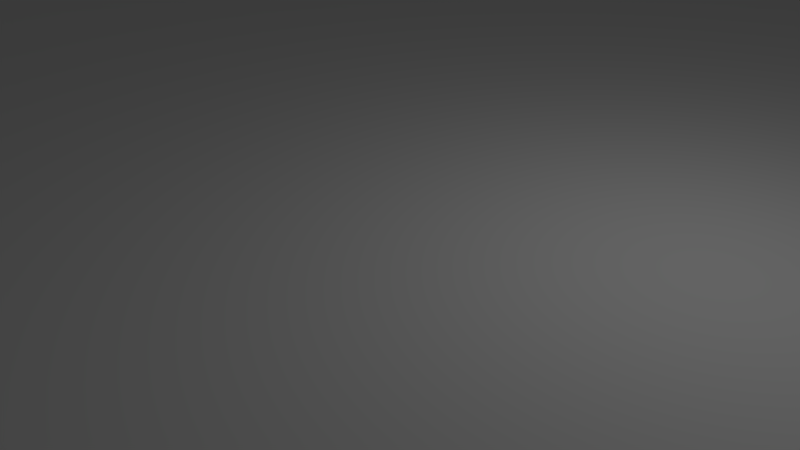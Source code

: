 # Source: newZigZag1.blend  (saved by Blender 2.79.0; exported with 4.5.12 LTS)
import bpy
from mathutils import Matrix  # noqa: F401  (used for matrix-valued properties, if any)

bpy.ops.wm.read_factory_settings(use_empty=True)
scene = bpy.context.scene
scene.name = 'Scene'

# ---- collections
col_collection_1 = bpy.data.collections.new('Collection 1'); scene.collection.children.link(col_collection_1)

# ---- materials (node trees are filled in below, after node groups)
mat_material = bpy.data.materials.new('Material')
mat_material.alpha_threshold = 0.0
mat_material.use_transparent_shadow = False
mat_material.roughness = 0.5
mat_material.line_color = (0.0, 0.0, 0.0, 1.0)

# ---- material node trees

# ---- world
world_world = bpy.data.worlds.new('World'); scene.world = world_world
world_world.color = (0.05088, 0.05088, 0.05088)
world_world.use_sun_shadow = False
world_world.sun_shadow_jitter_overblur = 0.0
world_world.cycles.sampling_method = 'MANUAL'

# ---- cameras
cam_camera = bpy.data.cameras.new('Camera')
cam_camera.clip_end = 100.0
cam_camera.lens = 35.0
cam_camera.sensor_width = 32.0
cam_camera.sensor_height = 18.0
cam_camera.ortho_scale = 7.314
cam_camera.dof.focus_distance = 0.0
cam_camera.dof.aperture_fstop = 128.0

# ---- lights
light_lamp = bpy.data.lights.new('Lamp', 'POINT')
light_lamp.transmission_factor = 0.0
light_lamp.cutoff_distance = 30.0
light_lamp.energy = 100.0
light_lamp.shadow_buffer_clip_start = 1.001
light_lamp.shadow_soft_size = 0.1
light_lamp.shadow_maximum_resolution = 0.006
light_lamp.use_absolute_resolution = True

# ---- meshes
me_cube = bpy.data.meshes.new('Cube')
me_cube.from_pydata([(1.0, 1.0, -1.0), (1.0, -1.0, -1.0), (-1.0, -1.0, -1.0), (1.0, 1.0, 1.0), (1.0, -1.0, 1.0), (-1.0, -1.0, 1.0), (-1.0, 0.7288, -1.0), (-0.7288, 1.0, -1.0), (-0.9948, 0.7817, -1.0), (-0.9794, 0.8326, -1.0), (-0.9543, 0.8795, -1.0), (-0.9206, 0.9206, -1.0), (-0.8795, 0.9543, -1.0), (-0.8326, 0.9794, -1.0), (-0.7817, 0.9948, -1.0), (-0.7288, 1.0, 1.0), (-1.0, 0.7288, 1.0), (-0.7817, 0.9948, 1.0), (-0.8326, 0.9794, 1.0), (-0.8795, 0.9543, 1.0), (-0.9206, 0.9206, 1.0), (-0.9543, 0.8795, 1.0), (-0.9794, 0.8326, 1.0), (-0.9948, 0.7817, 1.0), (-0.9948, 0.7817, 1.0), (-0.9794, 0.8326, 1.0), (-0.9543, 0.8795, 1.0), (-0.9206, 0.9206, 1.0), (-0.8795, 0.9543, 1.0), (-0.8326, 0.9794, 1.0), (-0.7817, 0.9948, 1.0), (-1.0, 0.7288, 1.0), (-0.7288, 1.0, 1.0), (-0.7817, 0.9948, -1.0), (-0.8326, 0.9794, -1.0), (-0.8795, 0.9543, -1.0), (-0.9206, 0.9206, -1.0), (-0.9543, 0.8795, -1.0), (-0.9794, 0.8326, -1.0), (-0.9948, 0.7817, -1.0), (-0.7288, 1.0, -1.0), (-1.0, 0.7288, -1.0)], [], [(2, 5, 16, 6), (0, 3, 4, 1), (1, 4, 5, 2), (3, 15, 17, 18, 19, 20, 21, 22, 23, 16, 5, 4), (0, 1, 2, 6, 8, 9, 10, 11, 12, 13, 14, 7), (3, 0, 7, 15), (41, 31, 24, 39), (39, 24, 25, 38), (38, 25, 26, 37), (37, 26, 27, 36), (36, 27, 28, 35), (35, 28, 29, 34), (34, 29, 30, 33), (33, 30, 32, 40)])
me_cube.polygons.foreach_set('use_smooth', [0, 0, 0, 0, 0, 0, 1, 1, 1, 1, 1, 1, 1, 1])
me_cube.materials.append(mat_material)
me_cube.use_remesh_preserve_volume = False
me_cube.use_remesh_preserve_attributes = False
me_cube.use_mirror_vertex_groups = False
me_cube.update()

# ---- objects
ob_cube = bpy.data.objects.new('Cube', me_cube)
ob_lamp = bpy.data.objects.new('Lamp', light_lamp)
ob_camera = bpy.data.objects.new('Camera', cam_camera)

# ---- transforms, parenting, visibility, modifiers, constraints
ob_cube.location = (0.0, 0.0, 0.0)
ob_cube.scale = (20.0, 14.4, 1.0)
ob_cube.lock_rotations_4d = False
ob_cube.empty_display_type = 'ARROWS'
ob_cube.lineart.crease_threshold = 0.0
ob_lamp.location = (4.076, 1.005, 5.904)
ob_lamp.rotation_euler = (0.6503, 0.05522, 1.866)
ob_lamp.lock_rotations_4d = False
ob_lamp.empty_display_type = 'ARROWS'
ob_lamp.color = (0.0, 0.0, 0.0, 0.0)
ob_lamp.lineart.crease_threshold = 0.0
ob_camera.location = (7.481, -6.508, 5.344)
ob_camera.rotation_euler = (1.109, 0.0, 0.8149)
ob_camera.lock_rotations_4d = False
ob_camera.empty_display_type = 'ARROWS'
ob_camera.color = (0.0, 0.0, 0.0, 0.0)
ob_camera.display_type = 'WIRE'
ob_camera.lineart.crease_threshold = 0.0

# ---- collection membership
col_collection_1.objects.link(ob_cube)
col_collection_1.objects.link(ob_lamp)
col_collection_1.objects.link(ob_camera)

# ---- scene / render settings (as saved in the file)
scene.camera = ob_camera
scene.frame_start = 1; scene.frame_end = 250; scene.frame_set(1)
scene.render.engine = 'BLENDER_EEVEE_NEXT'
scene.render.resolution_percentage = 50
scene.render.dither_intensity = 0.0
scene.cycles.use_denoising = False
scene.cycles.samples = 128
scene.cycles.sampling_pattern = 'TABULATED_SOBOL'
scene.cycles.use_adaptive_sampling = False
scene.cycles.use_light_tree = False
scene.cycles.blur_glossy = 0.0
scene.cycles.sample_clamp_indirect = 0.0
scene.view_settings.view_transform = 'Standard'
bpy.context.view_layer.update()

